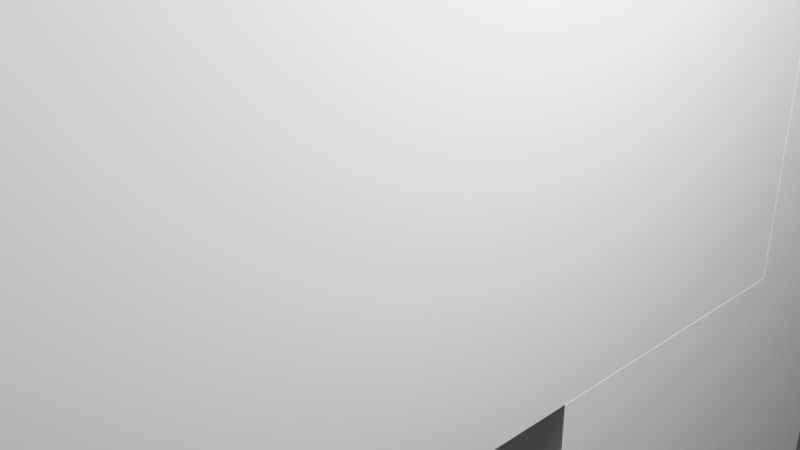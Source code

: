 # Source: Icevillagermale.blend  (saved by Blender 2.91.10; exported with 4.5.12 LTS)
import bpy
from mathutils import Matrix  # noqa: F401  (used for matrix-valued properties, if any)

bpy.ops.wm.read_factory_settings(use_empty=True)
scene = bpy.context.scene
scene.name = 'Scene'

# ---- collections
col_collection = bpy.data.collections.new('Collection'); scene.collection.children.link(col_collection)

# ---- world
world_world = bpy.data.worlds.new('World'); scene.world = world_world
world_world.use_nodes = True; world_world.node_tree.nodes.clear()
_N = world_world.node_tree.nodes; _L = world_world.node_tree.links
n0 = _N.new('ShaderNodeOutputWorld'); n0.name = 'World Output'; n0.location = (300, 300)
n1 = _N.new('ShaderNodeBackground'); n1.name = 'Background'; n1.location = (10, 300)
n1.inputs[0].default_value = (0.05088, 0.05088, 0.05088, 1.0)
_L.new(n1.outputs[0], n0.inputs[0])
n0.is_active_output = True
world_world.color = (0.05088, 0.05088, 0.05088)
world_world.use_sun_shadow = False
world_world.sun_shadow_jitter_overblur = 0.0

# ---- cameras
cam_camera = bpy.data.cameras.new('Camera')
cam_camera.clip_end = 100.0
cam_camera.ortho_scale = 7.314

# ---- lights
light_light = bpy.data.lights.new('Light', 'POINT')
light_light.transmission_factor = 0.0
light_light.energy = 1000.0
light_light.shadow_soft_size = 0.1
light_light.shadow_maximum_resolution = 0.006
light_light.use_absolute_resolution = True

# ---- meshes
me_w_rfel = bpy.data.meshes.new('Würfel')
me_w_rfel.from_pydata([(0.0, 0.0, -4.0), (0.0, 0.0, 4.0), (0.0, 8.0, -4.0), (0.0, 8.0, 4.0), (8.0, 0.0, -4.0), (8.0, 0.0, 4.0), (8.0, 8.0, -4.0), (8.0, 8.0, 4.0)], [], [(0, 1, 3, 2), (2, 3, 7, 6), (6, 7, 5, 4), (4, 5, 1, 0), (2, 6, 4, 0), (7, 3, 1, 5)])
_uv = me_w_rfel.uv_layers.new(name='UV-Map')
_uv.uv.foreach_set('vector', [0.4219, 0.7266, 0.4219, 0.7891, 0.3594, 0.7891, 0.3594, 0.7266, 0.3594, 0.7266, 0.3594, 0.7891, 0.2969, 0.7891, 0.2969, 0.7266, 0.5469, 0.7266, 0.5469, 0.7891, 0.4844, 0.7891, 0.4844, 0.7266, 0.4844, 0.7266, 0.4844, 0.7891, 0.4219, 0.7891, 0.4219, 0.7266, 0.4219, 0.7891, 0.4219, 0.8516, 0.4844, 0.8516, 0.4844, 0.7891, 0.3594, 0.8516, 0.3594, 0.7891, 0.4219, 0.7891, 0.4219, 0.8516])
me_w_rfel.use_remesh_fix_poles = True
me_w_rfel.use_remesh_preserve_attributes = False
me_w_rfel.use_mirror_vertex_groups = False
me_w_rfel.update()
me_w_rfel_001 = bpy.data.meshes.new('Würfel.001')
me_w_rfel_001.from_pydata([(2.0, -1.0, -6.0), (2.0, -1.0, 8.0), (2.0, 9.0, -6.0), (2.0, 9.0, 8.0), (7.0, -1.0, -6.0), (7.0, -1.0, 8.0), (7.0, 9.0, -6.0), (7.0, 9.0, 8.0)], [], [(0, 1, 3, 2), (2, 3, 7, 6), (6, 7, 5, 4), (4, 5, 1, 0), (2, 6, 4, 0), (7, 3, 1, 5)])
_uv = me_w_rfel_001.uv_layers.new(name='UV-Map')
_uv.uv.foreach_set('vector', [0.4141, 0.8516, 0.4141, 0.9609, 0.3359, 0.9609, 0.3359, 0.8516, 0.3359, 0.8516, 0.3359, 0.9609, 0.2969, 0.9609, 0.2969, 0.8516, 0.5312, 0.8516, 0.5312, 0.9609, 0.4531, 0.9609, 0.4531, 0.8516, 0.4531, 0.8516, 0.4531, 0.9609, 0.4141, 0.9609, 0.4141, 0.8516, 0.4141, 0.9609, 0.4141, 1.0, 0.4922, 1.0, 0.4922, 0.9609, 0.3359, 1.0, 0.3359, 0.9609, 0.4141, 0.9609, 0.4141, 1.0])
me_w_rfel_001.use_remesh_fix_poles = True
me_w_rfel_001.use_remesh_preserve_attributes = False
me_w_rfel_001.use_mirror_vertex_groups = False
me_w_rfel_001.update()
me_w_rfel_002 = bpy.data.meshes.new('Würfel.002')
me_w_rfel_002.from_pydata([(2.0, -3.0, -6.0), (2.0, -3.0, 8.0), (2.0, 3.0, -6.0), (2.0, 3.0, 8.0), (7.0, -3.0, -6.0), (7.0, -3.0, 8.0), (7.0, 3.0, -6.0), (7.0, 3.0, 8.0)], [], [(0, 1, 3, 2), (2, 3, 7, 6), (6, 7, 5, 4), (4, 5, 1, 0), (2, 6, 4, 0), (7, 3, 1, 5)])
_uv = me_w_rfel_002.uv_layers.new(name='UV-Map')
_uv.uv.foreach_set('vector', [0.4297, 0.5, 0.4297, 0.6094, 0.3828, 0.6094, 0.3828, 0.5, 0.3828, 0.5, 0.3828, 0.6094, 0.3438, 0.6094, 0.3438, 0.5, 0.5156, 0.5, 0.5156, 0.6094, 0.4688, 0.6094, 0.4688, 0.5, 0.4688, 0.5, 0.4688, 0.6094, 0.4297, 0.6094, 0.4297, 0.5, 0.4297, 0.6094, 0.4297, 0.6484, 0.4766, 0.6484, 0.4766, 0.6094, 0.3828, 0.6484, 0.3828, 0.6094, 0.4297, 0.6094, 0.4297, 0.6484])
me_w_rfel_002.use_remesh_fix_poles = True
me_w_rfel_002.use_remesh_preserve_attributes = False
me_w_rfel_002.use_mirror_vertex_groups = False
me_w_rfel_002.update()
me_w_rfel_003 = bpy.data.meshes.new('Würfel.003')
me_w_rfel_003.from_pydata([(2.0, -2.0, -6.0), (2.0, -2.0, 8.0), (2.0, 3.0, -6.0), (2.0, 3.0, 8.0), (7.0, -2.0, -6.0), (7.0, -2.0, 8.0), (7.0, 3.0, -6.0), (7.0, 3.0, 8.0)], [], [(0, 1, 3, 2), (2, 3, 7, 6), (6, 7, 5, 4), (4, 5, 1, 0), (2, 6, 4, 0), (7, 3, 1, 5)])
_uv = me_w_rfel_003.uv_layers.new(name='UV-Map')
_uv.uv.foreach_set('vector', [0.5547, 0.3906, 0.5547, 0.5, 0.5156, 0.5, 0.5156, 0.3906, 0.5156, 0.3906, 0.5156, 0.5, 0.4766, 0.5, 0.4766, 0.3906, 0.6328, 0.3906, 0.6328, 0.5, 0.5938, 0.5, 0.5938, 0.3906, 0.5938, 0.3906, 0.5938, 0.5, 0.5547, 0.5, 0.5547, 0.3906, 0.5547, 0.5, 0.5547, 0.5391, 0.5938, 0.5391, 0.5938, 0.5, 0.5156, 0.5391, 0.5156, 0.5, 0.5547, 0.5, 0.5547, 0.5391])
me_w_rfel_003.use_remesh_fix_poles = True
me_w_rfel_003.use_remesh_preserve_attributes = False
me_w_rfel_003.use_mirror_vertex_groups = False
me_w_rfel_003.update()
me_w_rfel_004 = bpy.data.meshes.new('Würfel.004')
me_w_rfel_004.from_pydata([(2.0, -2.0, -6.0), (2.0, -2.0, 8.0), (2.0, 3.0, -6.0), (2.0, 3.0, 8.0), (7.0, -2.0, -6.0), (7.0, -2.0, 8.0), (7.0, 3.0, -6.0), (7.0, 3.0, 8.0)], [], [(0, 1, 3, 2), (2, 3, 7, 6), (6, 7, 5, 4), (4, 5, 1, 0), (2, 6, 4, 0), (7, 3, 1, 5)])
_uv = me_w_rfel_004.uv_layers.new(name='UV-Map')
_uv.uv.foreach_set('vector', [0.25, 0.4609, 0.25, 0.5703, 0.2109, 0.5703, 0.2109, 0.4609, 0.2109, 0.4609, 0.2109, 0.5703, 0.1719, 0.5703, 0.1719, 0.4609, 0.3281, 0.4609, 0.3281, 0.5703, 0.2891, 0.5703, 0.2891, 0.4609, 0.2891, 0.4609, 0.2891, 0.5703, 0.25, 0.5703, 0.25, 0.4609, 0.25, 0.5703, 0.25, 0.6094, 0.2891, 0.6094, 0.2891, 0.5703, 0.2109, 0.6094, 0.2109, 0.5703, 0.25, 0.5703, 0.25, 0.6094])
me_w_rfel_004.use_remesh_fix_poles = True
me_w_rfel_004.use_remesh_preserve_attributes = False
me_w_rfel_004.use_mirror_vertex_groups = False
me_w_rfel_004.update()
me_w_rfel_005 = bpy.data.meshes.new('Würfel.005')
me_w_rfel_005.from_pydata([(2.0, -2.0, -6.0), (2.0, -2.0, 8.0), (2.0, 4.0, -6.0), (2.0, 4.0, 8.0), (7.0, -2.0, -6.0), (7.0, -2.0, 8.0), (7.0, 4.0, -6.0), (7.0, 4.0, 8.0)], [], [(0, 1, 3, 2), (2, 3, 7, 6), (6, 7, 5, 4), (4, 5, 1, 0), (2, 6, 4, 0), (7, 3, 1, 5)])
_uv = me_w_rfel_005.uv_layers.new(name='UV-Map')
_uv.uv.foreach_set('vector', [0.08594, 0.5, 0.08594, 0.6094, 0.03906, 0.6094, 0.03906, 0.5, 0.03906, 0.5, 0.03906, 0.6094, 0.0, 0.6094, 0.0, 0.5, 0.1719, 0.5, 0.1719, 0.6094, 0.125, 0.6094, 0.125, 0.5, 0.125, 0.5, 0.125, 0.6094, 0.08594, 0.6094, 0.08594, 0.5, 0.08594, 0.6094, 0.08594, 0.6484, 0.1328, 0.6484, 0.1328, 0.6094, 0.03906, 0.6484, 0.03906, 0.6094, 0.08594, 0.6094, 0.08594, 0.6484])
me_w_rfel_005.use_remesh_fix_poles = True
me_w_rfel_005.use_remesh_preserve_attributes = False
me_w_rfel_005.use_mirror_vertex_groups = False
me_w_rfel_005.update()
me_w_rfel_006 = bpy.data.meshes.new('Würfel.006')
me_w_rfel_006.from_pydata([(-5.5, -2.0, -6.0), (-5.5, -2.0, 6.0), (-5.5, 2.0, -6.0), (-5.5, 2.0, 6.0), (5.5, -2.0, -6.0), (5.5, -2.0, 6.0), (5.5, 2.0, -6.0), (5.5, 2.0, 6.0)], [], [(0, 1, 3, 2), (2, 3, 7, 6), (6, 7, 5, 4), (4, 5, 1, 0), (2, 6, 4, 0), (7, 3, 1, 5)])
_uv = me_w_rfel_006.uv_layers.new(name='UV-Map')
_uv.uv.foreach_set('vector', [0.2656, 0.6094, 0.2656, 0.7031, 0.2344, 0.7031, 0.2344, 0.6094, 0.2344, 0.6094, 0.2344, 0.7031, 0.1484, 0.7031, 0.1484, 0.6094, 0.3828, 0.6094, 0.3828, 0.7031, 0.3516, 0.7031, 0.3516, 0.6094, 0.3516, 0.6094, 0.3516, 0.7031, 0.2656, 0.7031, 0.2656, 0.6094, 0.2656, 0.7031, 0.2656, 0.7891, 0.2969, 0.7891, 0.2969, 0.7031, 0.2344, 0.7891, 0.2344, 0.7031, 0.2656, 0.7031, 0.2656, 0.7891])
me_w_rfel_006.use_remesh_fix_poles = True
me_w_rfel_006.use_remesh_preserve_attributes = False
me_w_rfel_006.use_mirror_vertex_groups = False
me_w_rfel_006.update()
me_w_rfel_007 = bpy.data.meshes.new('Würfel.007')
me_w_rfel_007.from_pydata([(-5.5, -2.0, -6.0), (-5.5, -2.0, 6.0), (-5.5, 2.0, -6.0), (-5.5, 2.0, 6.0), (5.5, -2.0, -6.0), (5.5, -2.0, 6.0), (5.5, 2.0, -6.0), (5.5, 2.0, 6.0)], [], [(0, 1, 3, 2), (2, 3, 7, 6), (6, 7, 5, 4), (4, 5, 1, 0), (2, 6, 4, 0), (7, 3, 1, 5)])
_uv = me_w_rfel_007.uv_layers.new(name='UV-Map')
_uv.uv.foreach_set('vector', [0.1172, 0.7031, 0.1172, 0.7969, 0.08594, 0.7969, 0.08594, 0.7031, 0.08594, 0.7031, 0.08594, 0.7969, 0.0, 0.7969, 0.0, 0.7031, 0.2344, 0.7031, 0.2344, 0.7969, 0.2031, 0.7969, 0.2031, 0.7031, 0.2031, 0.7031, 0.2031, 0.7969, 0.1172, 0.7969, 0.1172, 0.7031, 0.1172, 0.7969, 0.1172, 0.8828, 0.1484, 0.8828, 0.1484, 0.7969, 0.08594, 0.8828, 0.08594, 0.7969, 0.1172, 0.7969, 0.1172, 0.8828])
me_w_rfel_007.use_remesh_fix_poles = True
me_w_rfel_007.use_remesh_preserve_attributes = False
me_w_rfel_007.use_mirror_vertex_groups = False
me_w_rfel_007.update()
me_w_rfel_008 = bpy.data.meshes.new('Würfel.008')
me_w_rfel_008.from_pydata([(-5.5, -4.0, -2.0), (-5.5, -4.0, 2.0), (-5.5, 4.0, -2.0), (-5.5, 4.0, 2.0), (5.5, -4.0, -2.0), (5.5, -4.0, 2.0), (5.5, 4.0, -2.0), (5.5, 4.0, 2.0)], [], [(0, 1, 3, 2), (2, 3, 7, 6), (6, 7, 5, 4), (4, 5, 1, 0), (2, 6, 4, 0), (7, 3, 1, 5)])
_uv = me_w_rfel_008.uv_layers.new(name='UV-Map')
_uv.uv.foreach_set('vector', [0.1484, 0.8828, 0.1484, 0.9141, 0.08594, 0.9141, 0.08594, 0.8828, 0.08594, 0.8828, 0.08594, 0.9141, 0.0, 0.9141, 0.0, 0.8828, 0.2969, 0.8828, 0.2969, 0.9141, 0.2344, 0.9141, 0.2344, 0.8828, 0.2344, 0.8828, 0.2344, 0.9141, 0.1484, 0.9141, 0.1484, 0.8828, 0.1484, 0.9141, 0.1484, 1.0, 0.2109, 1.0, 0.2109, 0.9141, 0.08594, 1.0, 0.08594, 0.9141, 0.1484, 0.9141, 0.1484, 1.0])
me_w_rfel_008.use_remesh_fix_poles = True
me_w_rfel_008.use_remesh_preserve_attributes = False
me_w_rfel_008.use_mirror_vertex_groups = False
me_w_rfel_008.update()
me_w_rfel_009 = bpy.data.meshes.new('Würfel.009')
me_w_rfel_009.from_pydata([(-1.0, -4.0, -4.0), (-1.0, -4.0, 4.0), (-1.0, 4.0, -4.0), (-1.0, 4.0, 4.0), (1.0, -4.0, -4.0), (1.0, -4.0, 4.0), (1.0, 4.0, -4.0), (1.0, 4.0, 4.0)], [], [(0, 1, 3, 2), (2, 3, 7, 6), (6, 7, 5, 4), (4, 5, 1, 0), (2, 6, 4, 0), (7, 3, 1, 5)])
_uv = me_w_rfel_009.uv_layers.new(name='UV-Map')
_uv.uv.foreach_set('vector', [0.4609, 0.6484, 0.4609, 0.7109, 0.3984, 0.7109, 0.3984, 0.6484, 0.3984, 0.6484, 0.3984, 0.7109, 0.3828, 0.7109, 0.3828, 0.6484, 0.5391, 0.6484, 0.5391, 0.7109, 0.4766, 0.7109, 0.4766, 0.6484, 0.4766, 0.6484, 0.4766, 0.7109, 0.4609, 0.7109, 0.4609, 0.6484, 0.4609, 0.7109, 0.4609, 0.7266, 0.5234, 0.7266, 0.5234, 0.7109, 0.3984, 0.7266, 0.3984, 0.7109, 0.4609, 0.7109, 0.4609, 0.7266])
me_w_rfel_009.use_remesh_fix_poles = True
me_w_rfel_009.use_remesh_preserve_attributes = False
me_w_rfel_009.use_mirror_vertex_groups = False
me_w_rfel_009.update()
arm_skelett = bpy.data.armatures.new('Skelett')  # bones are not reproduced
arm_skelett_001 = bpy.data.armatures.new('Skelett.001')  # bones are not reproduced
arm_skelett_002 = bpy.data.armatures.new('Skelett.002')  # bones are not reproduced
arm_skelett_003 = bpy.data.armatures.new('Skelett.003')  # bones are not reproduced
arm_skelett_004 = bpy.data.armatures.new('Skelett.004')  # bones are not reproduced

# ---- objects
ob_cube_001 = bpy.data.objects.new('cube.001', me_w_rfel)
ob_cube_002 = bpy.data.objects.new('cube.002', me_w_rfel_001)
ob_cube_003 = bpy.data.objects.new('cube.003', me_w_rfel_002)
ob_cube_004 = bpy.data.objects.new('cube.004', me_w_rfel_003)
ob_cube_005 = bpy.data.objects.new('cube.005', me_w_rfel_004)
ob_cube_006 = bpy.data.objects.new('cube.006', me_w_rfel_005)
ob_cube_007 = bpy.data.objects.new('cube.007', me_w_rfel_006)
ob_cube_008 = bpy.data.objects.new('cube.008', me_w_rfel_007)
ob_cube_009 = bpy.data.objects.new('cube.009', me_w_rfel_008)
ob_cube = bpy.data.objects.new('cube', me_w_rfel_009)
ob_skelett = bpy.data.objects.new('Skelett', arm_skelett)
ob_skelett_001 = bpy.data.objects.new('Skelett.001', arm_skelett_001)
ob_skelett_002 = bpy.data.objects.new('Skelett.002', arm_skelett_002)
ob_skelett_003 = bpy.data.objects.new('Skelett.003', arm_skelett_003)
ob_skelett_004 = bpy.data.objects.new('Skelett.004', arm_skelett_004)
ob_light = bpy.data.objects.new('Light', light_light)
ob_camera = bpy.data.objects.new('Camera', cam_camera)

# ---- transforms, parenting, visibility, modifiers, constraints
ob_cube_001.parent = ob_skelett
ob_cube_001.matrix_parent_inverse = Matrix(((0.4067, -0.0, 0.0, -0.0), (-0.0, 0.4067, -0.0, 0.0), (0.0, -0.0, 0.4067, -0.746), (-0.0, 0.0, -0.0, 1.0)))
ob_cube_001.location = (-1.702, 2.216, 3.854)
ob_cube_001.rotation_euler = (0.0, -0.0, -1.57)
ob_cube_001.scale = (0.4329, 0.4329, 0.4329)
ob_cube_001.lineart.crease_threshold = 0.0
_vg = ob_cube_001.vertex_groups.new(name='Bone')
_vg.add([0, 1, 2, 3, 4, 5, 6, 7], 1.0, 'REPLACE')
_m = ob_cube_001.modifiers.new('Skelett', 'ARMATURE')
_m.object = ob_skelett
ob_cube_002.location = (-1.702, 2.216, -1.341)
ob_cube_002.rotation_euler = (0.0, -0.0, -1.57)
ob_cube_002.scale = (0.4329, 0.4329, 0.4329)
ob_cube_002.lineart.crease_threshold = 0.0
ob_cube_003.parent = ob_skelett_004
ob_cube_003.matrix_parent_inverse = Matrix(((-0.6437, 0.0, -0.001641, -1.06), (0.0, 0.6437, -0.0, 0.0), (0.001641, -0.0, -0.6437, -2.359), (0.0, -0.0, 0.0, 1.0)))
ob_cube_003.location = (-1.702, 2.216, -7.401)
ob_cube_003.rotation_euler = (0.0, -0.0, -1.57)
ob_cube_003.scale = (0.4329, 0.4329, 0.4329)
ob_cube_003.lineart.crease_threshold = 0.0
_vg = ob_cube_003.vertex_groups.new(name='Bone')
_vg.add([0, 1, 2, 3, 4, 5, 6, 7], 1.0, 'REPLACE')
_m = ob_cube_003.modifiers.new('Skelett', 'ARMATURE')
_m.object = ob_skelett_004
ob_cube_004.parent = ob_skelett_001
ob_cube_004.matrix_parent_inverse = Matrix(((-0.6437, 0.0, -0.001641, -1.377), (-0.0, 0.6437, -0.0, -0.0), (0.001641, -0.0, -0.6437, 1.257), (0.0, -0.0, 0.0, 1.0)))
ob_cube_004.location = (-3.434, 2.216, -1.341)
ob_cube_004.rotation_euler = (0.0, -0.0, -1.57)
ob_cube_004.scale = (0.4329, 0.4329, 0.4329)
ob_cube_004.lineart.crease_threshold = 0.0
_vg = ob_cube_004.vertex_groups.new(name='Bone')
_vg.add([0, 1, 2, 3, 4, 5, 6, 7], 1.0, 'REPLACE')
_m = ob_cube_004.modifiers.new('Skelett', 'ARMATURE')
_m.object = ob_skelett_001
ob_cube_005.parent = ob_skelett_002
ob_cube_005.matrix_parent_inverse = Matrix(((-0.6437, 0.0, -0.001641, 1.366), (-0.0, 0.6437, -0.0, -0.0), (0.001641, -0.0, -0.6437, 1.25), (0.0, -0.0, 0.0, 1.0)))
ob_cube_005.location = (3.059, 2.218, -1.341)
ob_cube_005.rotation_euler = (0.0, -0.0, -1.57)
ob_cube_005.scale = (0.4329, 0.4329, 0.4329)
ob_cube_005.lineart.crease_threshold = 0.0
_vg = ob_cube_005.vertex_groups.new(name='Bone')
_vg.add([0, 1, 2, 3, 4, 5, 6, 7], 1.0, 'REPLACE')
_m = ob_cube_005.modifiers.new('Skelett', 'ARMATURE')
_m.object = ob_skelett_002
ob_cube_006.parent = ob_skelett_003
ob_cube_006.matrix_parent_inverse = Matrix(((-0.6437, 0.0, -0.001641, 1.102), (0.0, 0.6437, -0.0, -0.0), (0.001641, 0.0, -0.6437, -2.364), (0.0, -0.0, 0.0, 1.0)))
ob_cube_006.location = (1.328, 2.217, -7.401)
ob_cube_006.rotation_euler = (0.0, -0.0, -1.57)
ob_cube_006.scale = (0.4329, 0.4329, 0.4329)
ob_cube_006.lineart.crease_threshold = 0.0
_vg = ob_cube_006.vertex_groups.new(name='Bone')
_vg.add([0, 1, 2, 3, 4, 5, 6, 7], 1.0, 'REPLACE')
_m = ob_cube_006.modifiers.new('Skelett', 'ARMATURE')
_m.object = ob_skelett_003
ob_cube_007.parent = ob_skelett
ob_cube_007.matrix_parent_inverse = Matrix(((0.4067, -0.0, 0.0, -0.0), (-0.0, 0.4067, -0.0, 0.0), (0.0, -0.0, 0.4067, -0.746), (-0.0, 0.0, -0.0, 1.0)))
ob_cube_007.location = (-2.568, 0.5855, 4.591)
ob_cube_007.rotation_euler = (0.0, -0.0, -1.57)
ob_cube_007.scale = (0.4329, 0.4329, 0.4329)
ob_cube_007.lineart.crease_threshold = 0.0
_vg = ob_cube_007.vertex_groups.new(name='Bone')
_vg.add([0, 1, 2, 3, 4, 5, 6, 7], 1.0, 'REPLACE')
_m = ob_cube_007.modifiers.new('Skelett', 'ARMATURE')
_m.object = ob_skelett
ob_cube_008.parent = ob_skelett
ob_cube_008.matrix_parent_inverse = Matrix(((0.4067, -0.0, 0.0, -0.0), (-0.0, 0.4067, -0.0, 0.0), (0.0, -0.0, 0.4067, -0.746), (-0.0, 0.0, -0.0, 1.0)))
ob_cube_008.location = (2.627, 0.5871, 4.591)
ob_cube_008.rotation_euler = (0.0, -0.0, -1.57)
ob_cube_008.scale = (0.4329, 0.4329, 0.4329)
ob_cube_008.lineart.crease_threshold = 0.0
_vg = ob_cube_008.vertex_groups.new(name='Bone')
_vg.add([0, 1, 2, 3, 4, 5, 6, 7], 1.0, 'REPLACE')
_m = ob_cube_008.modifiers.new('Skelett', 'ARMATURE')
_m.object = ob_skelett
ob_cube_009.parent = ob_skelett
ob_cube_009.matrix_parent_inverse = Matrix(((0.4067, -0.0, 0.0, -0.0), (-0.0, 0.4067, -0.0, 0.0), (0.0, -0.0, 0.4067, -0.746), (-0.0, 0.0, -0.0, 1.0)))
ob_cube_009.location = (0.0296, 0.5863, 6.356)
ob_cube_009.rotation_euler = (0.0, -0.0, -1.57)
ob_cube_009.scale = (0.4329, 0.4329, 0.4329)
ob_cube_009.lineart.crease_threshold = 0.0
_vg = ob_cube_009.vertex_groups.new(name='Bone')
_vg.add([0, 1, 2, 3, 4, 5, 6, 7], 1.0, 'REPLACE')
_m = ob_cube_009.modifiers.new('Skelett', 'ARMATURE')
_m.object = ob_skelett
ob_cube.parent = ob_skelett
ob_cube.matrix_parent_inverse = Matrix(((0.4067, -0.0, 0.0, -0.0), (-0.0, 0.4067, -0.0, 0.0), (0.0, -0.0, 0.4067, -0.746), (-0.0, 0.0, -0.0, 1.0)))
ob_cube.location = (0.03019, -1.317, 3.774)
ob_cube.rotation_euler = (0.0, -0.0, -1.57)
ob_cube.scale = (0.4329, 0.4329, 0.4329)
ob_cube.lineart.crease_threshold = 0.0
_vg = ob_cube.vertex_groups.new(name='Bone')
_vg.add([0, 1, 2, 3, 4, 5, 6, 7], 1.0, 'REPLACE')
_m = ob_cube.modifiers.new('Skelett', 'ARMATURE')
_m.object = ob_skelett
ob_skelett.location = (0.0, 0.0, 1.834)
ob_skelett.scale = (2.459, 2.459, 2.459)
ob_skelett.show_in_front = True
ob_skelett.lineart.crease_threshold = 0.0
ob_skelett_001.location = (-2.145, 0.0, 1.947)
ob_skelett_001.rotation_euler = (-0.0, 3.139, -0.0)
ob_skelett_001.scale = (1.554, 1.554, 1.554)
ob_skelett_001.show_in_front = True
ob_skelett_001.lineart.crease_threshold = 0.0
ob_skelett_002.location = (2.116, 0.0, 1.947)
ob_skelett_002.rotation_euler = (-0.0, 3.139, -0.0)
ob_skelett_002.scale = (1.554, 1.554, 1.554)
ob_skelett_002.show_in_front = True
ob_skelett_002.lineart.crease_threshold = 0.0
ob_skelett_003.location = (1.721, 0.0, -3.669)
ob_skelett_003.rotation_euler = (-0.0, 3.139, -0.0)
ob_skelett_003.scale = (1.554, 1.554, 1.554)
ob_skelett_003.show_in_front = True
ob_skelett_003.lineart.crease_threshold = 0.0
ob_skelett_004.location = (-1.637, 0.0, -3.669)
ob_skelett_004.rotation_euler = (-0.0, 3.139, -0.0)
ob_skelett_004.scale = (1.554, 1.554, 1.554)
ob_skelett_004.show_in_front = True
ob_skelett_004.lineart.crease_threshold = 0.0
ob_light.location = (0.4656, -1.928, -0.5173)
ob_light.rotation_euler = (0.6503, 0.05522, 0.2959)
ob_light.scale = (0.4329, 0.4329, 0.4329)
ob_light.lock_rotations_4d = False
ob_light.empty_display_type = 'ARROWS'
ob_light.color = (0.0, 0.0, 0.0, 0.0)
ob_light.lineart.crease_threshold = 0.0
ob_camera.location = (-2.967, -3.35, -0.9266)
ob_camera.rotation_euler = (1.109, -0.0, -0.7556)
ob_camera.scale = (0.4329, 0.4329, 0.4329)
ob_camera.lock_rotations_4d = False
ob_camera.empty_display_type = 'ARROWS'
ob_camera.color = (0.0, 0.0, 0.0, 0.0)
ob_camera.display_type = 'WIRE'
ob_camera.lineart.crease_threshold = 0.0

# ---- collection membership
scene.collection.objects.link(ob_cube_001)
scene.collection.objects.link(ob_cube_002)
scene.collection.objects.link(ob_cube_003)
scene.collection.objects.link(ob_cube_004)
scene.collection.objects.link(ob_cube_005)
scene.collection.objects.link(ob_cube_006)
scene.collection.objects.link(ob_cube_007)
scene.collection.objects.link(ob_cube_008)
scene.collection.objects.link(ob_cube_009)
scene.collection.objects.link(ob_cube)
scene.collection.objects.link(ob_skelett)
scene.collection.objects.link(ob_skelett_001)
scene.collection.objects.link(ob_skelett_002)
scene.collection.objects.link(ob_skelett_003)
scene.collection.objects.link(ob_skelett_004)
col_collection.objects.link(ob_light)
col_collection.objects.link(ob_camera)

# ---- scene / render settings (as saved in the file)
scene.camera = ob_camera
scene.frame_start = 1; scene.frame_end = 300; scene.frame_set(300)
scene.render.engine = 'BLENDER_EEVEE_NEXT'
scene.cycles.use_denoising = False
scene.cycles.samples = 128
scene.cycles.sampling_pattern = 'TABULATED_SOBOL'
scene.cycles.use_adaptive_sampling = False
scene.cycles.use_light_tree = False
scene.view_settings.view_transform = 'Filmic'
bpy.context.view_layer.update()
